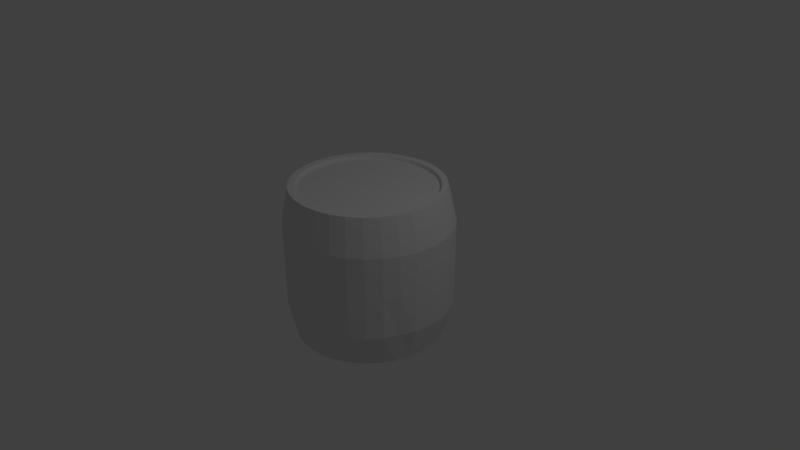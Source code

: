 # Source: BARRAL.blend  (saved by Blender 2.79.0; exported with 4.5.12 LTS)
import bpy
from mathutils import Matrix  # noqa: F401  (used for matrix-valued properties, if any)

bpy.ops.wm.read_factory_settings(use_empty=True)
scene = bpy.context.scene
scene.name = 'Scene'

# ---- collections
col_collection_1 = bpy.data.collections.new('Collection 1'); scene.collection.children.link(col_collection_1)

# ---- world
world_world = bpy.data.worlds.new('World'); scene.world = world_world
world_world.color = (0.05088, 0.05088, 0.05088)
world_world.use_sun_shadow = False
world_world.sun_shadow_jitter_overblur = 0.0
world_world.cycles.sampling_method = 'MANUAL'

# ---- cameras
cam_camera = bpy.data.cameras.new('Camera')
cam_camera.clip_end = 100.0
cam_camera.lens = 35.0
cam_camera.sensor_width = 32.0
cam_camera.sensor_height = 18.0
cam_camera.ortho_scale = 7.314
cam_camera.dof.focus_distance = 0.0
cam_camera.dof.aperture_fstop = 128.0

# ---- lights
light_lamp = bpy.data.lights.new('Lamp', 'POINT')
light_lamp.transmission_factor = 0.0
light_lamp.cutoff_distance = 30.0
light_lamp.energy = 100.0
light_lamp.shadow_buffer_clip_start = 1.001
light_lamp.shadow_soft_size = 0.1
light_lamp.shadow_maximum_resolution = 0.006
light_lamp.use_absolute_resolution = True

# ---- meshes
me_cylinder = bpy.data.meshes.new('Cylinder')
me_cylinder.from_pydata([(0.02371, 1.003, -1.0), (0.0, 1.0, 1.0), (0.2188, 0.9836, -1.0), (0.1951, 0.9808, 1.0), (0.4064, 0.9267, -1.0), (0.3827, 0.9239, 1.0), (0.5793, 0.8343, -1.0), (0.5556, 0.8315, 1.0), (0.7308, 0.7099, -1.0), (0.7071, 0.7071, 1.0), (0.8315, 0.5556, -1.0), (0.8315, 0.5556, 1.0), (0.9239, 0.3827, -1.0), (0.9239, 0.3827, 1.0), (0.9808, 0.1951, -1.0), (0.9808, 0.1951, 1.0), (1.0, 7.55e-08, -1.0), (1.0, 7.55e-08, 1.0), (0.9808, -0.1951, -1.0), (0.9808, -0.1951, 1.0), (0.9239, -0.3827, -1.0), (0.9239, -0.3827, 1.0), (0.8315, -0.5556, -1.0), (0.8315, -0.5556, 1.0), (0.7071, -0.7071, -1.0), (0.7071, -0.7071, 1.0), (0.5556, -0.8315, -1.0), (0.5556, -0.8315, 1.0), (0.3827, -0.9239, -1.0), (0.3827, -0.9239, 1.0), (0.1951, -0.9808, -1.0), (0.1951, -0.9808, 1.0), (0.02371, -0.9972, -1.0), (-3.258e-07, -1.0, 1.0), (-0.1714, -0.978, -1.0), (-0.1951, -0.9808, 1.0), (-0.359, -0.9211, -1.0), (-0.3827, -0.9239, 1.0), (-0.5319, -0.8287, -1.0), (-0.5556, -0.8315, 1.0), (-0.6834, -0.7043, -1.0), (-0.7071, -0.7071, 1.0), (-0.8078, -0.5528, -1.0), (-0.8315, -0.5556, 1.0), (-0.9002, -0.3799, -1.0), (-0.9239, -0.3827, 1.0), (-0.9571, -0.1923, -1.0), (-0.9808, -0.1951, 1.0), (-0.9763, 0.002794, -1.0), (-1.0, 9.656e-07, 1.0), (-0.9571, 0.1979, -1.0), (-0.9808, 0.1951, 1.0), (-0.9002, 0.3855, -1.0), (-0.9239, 0.3827, 1.0), (-0.8078, 0.5584, -1.0), (-0.8315, 0.5556, 1.0), (-0.6834, 0.7099, -1.0), (-0.7071, 0.7071, 1.0), (-0.5319, 0.8343, -1.0), (-0.5556, 0.8315, 1.0), (-0.359, 0.9267, -1.0), (-0.3827, 0.9239, 1.0), (-0.1714, 0.9836, -1.0), (-0.1951, 0.9808, 1.0), (9.828e-09, 0.9172, 0.993), (0.1789, 0.8996, 0.993), (0.351, 0.8474, 0.993), (0.5096, 0.7627, 0.993), (0.6486, 0.6486, 0.993), (0.7627, 0.5096, 0.993), (0.8474, 0.351, 0.993), (0.8996, 0.1789, 0.993), (0.9172, 9.284e-08, 0.993), (0.8996, -0.1789, 0.993), (0.8474, -0.351, 0.993), (0.7627, -0.5096, 0.993), (0.6486, -0.6486, 0.993), (0.5096, -0.7627, 0.993), (0.351, -0.8474, 0.993), (0.1789, -0.8996, 0.993), (-2.89e-07, -0.9172, 0.993), (-0.1789, -0.8996, 0.993), (-0.351, -0.8474, 0.993), (-0.5096, -0.7627, 0.993), (-0.6486, -0.6486, 0.993), (-0.7627, -0.5096, 0.993), (-0.8474, -0.351, 0.993), (-0.8996, -0.1789, 0.993), (-0.9172, 9.093e-07, 0.993), (-0.8996, 0.1789, 0.993), (-0.8474, 0.351, 0.993), (-0.7627, 0.5096, 0.993), (-0.6486, 0.6486, 0.993), (-0.5096, 0.7627, 0.993), (-0.351, 0.8474, 0.993), (-0.1789, 0.8996, 0.993), (1.16e-08, 0.9015, 0.9469), (0.1759, 0.8841, 0.9469), (0.345, 0.8328, 0.9469), (0.5008, 0.7495, 0.9469), (0.6374, 0.6374, 0.9469), (0.7495, 0.5008, 0.9469), (0.8328, 0.345, 0.9469), (0.8841, 0.1759, 0.9469), (0.9015, 9.627e-08, 0.9469), (0.8841, -0.1759, 0.9469), (0.8328, -0.345, 0.9469), (0.7495, -0.5008, 0.9469), (0.6374, -0.6374, 0.9469), (0.5008, -0.7495, 0.9469), (0.345, -0.8328, 0.9469), (0.1759, -0.8841, 0.9469), (-2.821e-07, -0.9015, 0.9469), (-0.1759, -0.8841, 0.9469), (-0.345, -0.8328, 0.9469), (-0.5008, -0.7495, 0.9469), (-0.6374, -0.6374, 0.9469), (-0.7495, -0.5008, 0.9469), (-0.8328, -0.345, 0.9469), (-0.8841, -0.1759, 0.9469), (-0.9015, 8.987e-07, 0.9469), (-0.8841, 0.1759, 0.9469), (-0.8328, 0.345, 0.9469), (-0.7495, 0.5008, 0.9469), (-0.6374, 0.6374, 0.9469), (-0.5008, 0.7495, 0.9469), (-0.345, 0.8328, 0.9469), (-0.1759, 0.8841, 0.9469), (0.02409, 1.093, -0.5711), (0.02409, 1.093, -0.02613), (-0.001756, 1.09, 0.5189), (0.2109, 1.069, 0.5189), (0.2367, 1.072, -0.02613), (0.2367, 1.072, -0.5711), (0.4154, 1.007, 0.5189), (0.4412, 1.01, -0.02613), (0.4412, 1.01, -0.5711), (0.6297, 0.9091, 0.5189), (0.6297, 0.9091, -0.02613), (0.6297, 0.9091, -0.5711), (0.7948, 0.7736, 0.5189), (0.7948, 0.7736, -0.02613), (0.7948, 0.7736, -0.5711), (0.9304, 0.6084, 0.5189), (0.9304, 0.6084, -0.02613), (0.9304, 0.6084, -0.5711), (1.031, 0.42, 0.5189), (1.031, 0.42, -0.02613), (1.031, 0.42, -0.5711), (1.093, 0.2155, 0.5189), (1.093, 0.2155, -0.02613), (1.093, 0.2155, -0.5711), (1.114, 0.002837, 0.5189), (1.114, 0.002837, -0.02613), (1.114, 0.002837, -0.5711), (1.093, -0.2098, 0.5189), (1.093, -0.2098, -0.02613), (1.093, -0.2098, -0.5711), (1.031, -0.4143, 0.5189), (1.031, -0.4143, -0.02613), (1.005, -0.4173, -0.5711), (0.9304, -0.6027, 0.5189), (0.9304, -0.6027, -0.02613), (0.9304, -0.6027, -0.5711), (0.7948, -0.7679, 0.5189), (0.7948, -0.7679, -0.02613), (0.7948, -0.7679, -0.5711), (0.6297, -0.9035, 0.5189), (0.6297, -0.9035, -0.02613), (0.6297, -0.9035, -0.5711), (0.4412, -1.004, 0.5189), (0.4412, -1.004, -0.02613), (0.4412, -1.004, -0.5711), (0.2367, -1.066, 0.5189), (0.2367, -1.066, -0.02613), (0.2367, -1.066, -0.5711), (0.02409, -1.087, 0.5189), (0.02409, -1.087, -0.02613), (0.02409, -1.087, -0.5711), (-0.1886, -1.066, 0.5189), (-0.1886, -1.066, -0.02613), (-0.1886, -1.066, -0.5711), (-0.393, -1.004, 0.5189), (-0.393, -1.004, -0.02613), (-0.393, -1.004, -0.5711), (-0.6073, -0.9065, 0.5189), (-0.5815, -0.9035, -0.02613), (-0.5815, -0.9035, -0.5711), (-0.7725, -0.771, 0.5189), (-0.7467, -0.7679, -0.02613), (-0.7467, -0.7679, -0.5711), (-0.9081, -0.6058, 0.5189), (-0.8822, -0.6027, -0.02613), (-0.8822, -0.6027, -0.5711), (-1.009, -0.4173, 0.5189), (-0.9829, -0.4143, -0.02613), (-0.9829, -0.4143, -0.5711), (-1.071, -0.2129, 0.5189), (-1.045, -0.2098, -0.02613), (-1.045, -0.2098, -0.5711), (-1.092, -0.0002058, 0.5189), (-1.066, 0.002838, -0.02613), (-1.066, 0.002838, -0.5711), (-1.071, 0.2124, 0.5189), (-1.045, 0.2155, -0.02613), (-1.045, 0.2155, -0.5711), (-1.009, 0.4169, 0.5189), (-0.9829, 0.42, -0.02613), (-0.9829, 0.42, -0.5711), (-0.9081, 0.6054, 0.5189), (-0.8822, 0.6084, -0.02613), (-0.8822, 0.6084, -0.5711), (-0.7725, 0.7705, 0.5189), (-0.7467, 0.7736, -0.02613), (-0.7467, 0.7736, -0.5711), (-0.6073, 0.9061, 0.5189), (-0.5815, 0.9091, -0.02613), (-0.5815, 0.9091, -0.5711), (-0.4189, 1.007, 0.5189), (-0.393, 1.01, -0.02613), (-0.393, 1.01, -0.5711), (-0.2144, 1.069, 0.5189), (-0.1886, 1.072, -0.02613), (-0.1886, 1.072, -0.5711)], [], [(130, 1, 3, 131), (131, 3, 5, 134), (134, 5, 7, 137), (137, 7, 9, 140), (140, 9, 11, 143), (143, 11, 13, 146), (146, 13, 15, 149), (149, 15, 17, 152), (152, 17, 19, 155), (155, 19, 21, 158), (158, 21, 23, 161), (161, 23, 25, 164), (164, 25, 27, 167), (167, 27, 29, 170), (170, 29, 31, 173), (173, 31, 33, 176), (176, 33, 35, 179), (179, 35, 37, 182), (182, 37, 39, 185), (185, 39, 41, 188), (188, 41, 43, 191), (191, 43, 45, 194), (194, 45, 47, 197), (197, 47, 49, 200), (200, 49, 51, 203), (203, 51, 53, 206), (206, 53, 55, 209), (209, 55, 57, 212), (212, 57, 59, 215), (215, 59, 61, 218), (41, 39, 83, 84), (218, 61, 63, 221), (221, 63, 1, 130), (0, 2, 4, 6, 8, 10, 12, 14, 16, 18, 20, 22, 24, 26, 28, 30, 32, 34, 36, 38, 40, 42, 44, 46, 48, 50, 52, 54, 56, 58, 60, 62), (95, 94, 126, 127), (59, 57, 92, 93), (15, 13, 70, 71), (33, 31, 79, 80), (51, 49, 88, 89), (7, 5, 66, 67), (25, 23, 75, 76), (43, 41, 84, 85), (61, 59, 93, 94), (17, 15, 71, 72), (35, 33, 80, 81), (53, 51, 89, 90), (9, 7, 67, 68), (27, 25, 76, 77), (45, 43, 85, 86), (63, 61, 94, 95), (19, 17, 72, 73), (37, 35, 81, 82), (55, 53, 90, 91), (11, 9, 68, 69), (29, 27, 77, 78), (47, 45, 86, 87), (3, 1, 64, 65), (1, 63, 95, 64), (21, 19, 73, 74), (39, 37, 82, 83), (57, 55, 91, 92), (13, 11, 69, 70), (31, 29, 78, 79), (49, 47, 87, 88), (5, 3, 65, 66), (23, 21, 74, 75), (97, 96, 127, 126, 125, 124, 123, 122, 121, 120, 119, 118, 117, 116, 115, 114, 113, 112, 111, 110, 109, 108, 107, 106, 105, 104, 103, 102, 101, 100, 99, 98), (82, 81, 113, 114), (69, 68, 100, 101), (64, 95, 127, 96), (83, 82, 114, 115), (70, 69, 101, 102), (84, 83, 115, 116), (71, 70, 102, 103), (85, 84, 116, 117), (72, 71, 103, 104), (86, 85, 117, 118), (73, 72, 104, 105), (87, 86, 118, 119), (74, 73, 105, 106), (88, 87, 119, 120), (75, 74, 106, 107), (89, 88, 120, 121), (76, 75, 107, 108), (90, 89, 121, 122), (77, 76, 108, 109), (91, 90, 122, 123), (78, 77, 109, 110), (65, 64, 96, 97), (92, 91, 123, 124), (79, 78, 110, 111), (66, 65, 97, 98), (93, 92, 124, 125), (80, 79, 111, 112), (67, 66, 98, 99), (94, 93, 125, 126), (81, 80, 112, 113), (68, 67, 99, 100), (62, 223, 128, 0), (223, 222, 129, 128), (222, 221, 130, 129), (60, 220, 223, 62), (220, 219, 222, 223), (219, 218, 221, 222), (58, 217, 220, 60), (217, 216, 219, 220), (216, 215, 218, 219), (56, 214, 217, 58), (214, 213, 216, 217), (213, 212, 215, 216), (54, 211, 214, 56), (211, 210, 213, 214), (210, 209, 212, 213), (52, 208, 211, 54), (208, 207, 210, 211), (207, 206, 209, 210), (50, 205, 208, 52), (205, 204, 207, 208), (204, 203, 206, 207), (48, 202, 205, 50), (202, 201, 204, 205), (201, 200, 203, 204), (46, 199, 202, 48), (199, 198, 201, 202), (198, 197, 200, 201), (44, 196, 199, 46), (196, 195, 198, 199), (195, 194, 197, 198), (42, 193, 196, 44), (193, 192, 195, 196), (192, 191, 194, 195), (40, 190, 193, 42), (190, 189, 192, 193), (189, 188, 191, 192), (38, 187, 190, 40), (187, 186, 189, 190), (186, 185, 188, 189), (36, 184, 187, 38), (184, 183, 186, 187), (183, 182, 185, 186), (34, 181, 184, 36), (181, 180, 183, 184), (180, 179, 182, 183), (32, 178, 181, 34), (178, 177, 180, 181), (177, 176, 179, 180), (30, 175, 178, 32), (175, 174, 177, 178), (174, 173, 176, 177), (28, 172, 175, 30), (172, 171, 174, 175), (171, 170, 173, 174), (26, 169, 172, 28), (169, 168, 171, 172), (168, 167, 170, 171), (24, 166, 169, 26), (166, 165, 168, 169), (165, 164, 167, 168), (22, 163, 166, 24), (163, 162, 165, 166), (162, 161, 164, 165), (20, 160, 163, 22), (160, 159, 162, 163), (159, 158, 161, 162), (18, 157, 160, 20), (157, 156, 159, 160), (156, 155, 158, 159), (16, 154, 157, 18), (154, 153, 156, 157), (153, 152, 155, 156), (14, 151, 154, 16), (151, 150, 153, 154), (150, 149, 152, 153), (12, 148, 151, 14), (148, 147, 150, 151), (147, 146, 149, 150), (10, 145, 148, 12), (145, 144, 147, 148), (144, 143, 146, 147), (8, 142, 145, 10), (142, 141, 144, 145), (141, 140, 143, 144), (6, 139, 142, 8), (139, 138, 141, 142), (138, 137, 140, 141), (4, 136, 139, 6), (136, 135, 138, 139), (135, 134, 137, 138), (2, 133, 136, 4), (133, 132, 135, 136), (132, 131, 134, 135), (0, 128, 133, 2), (128, 129, 132, 133), (129, 130, 131, 132)])
me_cylinder.use_remesh_preserve_volume = False
me_cylinder.use_remesh_preserve_attributes = False
me_cylinder.use_mirror_vertex_groups = False
me_cylinder.update()

# ---- objects
ob_cylinder = bpy.data.objects.new('Cylinder', me_cylinder)
ob_lamp = bpy.data.objects.new('Lamp', light_lamp)
ob_camera = bpy.data.objects.new('Camera', cam_camera)

# ---- transforms, parenting, visibility, modifiers, constraints
ob_cylinder.location = (0.0, 0.0, 0.0)
ob_cylinder.lineart.crease_threshold = 0.0
_m = ob_cylinder.modifiers.new('Solidify', 'SOLIDIFY')
_m.thickness = 0.1
_m.nonmanifold_thickness_mode = 'FIXED'
_m.nonmanifold_merge_threshold = 0.0003
ob_lamp.location = (4.076, 1.005, 5.904)
ob_lamp.rotation_euler = (0.6503, 0.05522, 1.866)
ob_lamp.lock_rotations_4d = False
ob_lamp.empty_display_type = 'ARROWS'
ob_lamp.color = (0.0, 0.0, 0.0, 0.0)
ob_lamp.lineart.crease_threshold = 0.0
ob_camera.location = (7.481, -6.508, 5.344)
ob_camera.rotation_euler = (1.109, 0.0, 0.8149)
ob_camera.lock_rotations_4d = False
ob_camera.empty_display_type = 'ARROWS'
ob_camera.color = (0.0, 0.0, 0.0, 0.0)
ob_camera.display_type = 'WIRE'
ob_camera.lineart.crease_threshold = 0.0

# ---- collection membership
col_collection_1.objects.link(ob_cylinder)
col_collection_1.objects.link(ob_lamp)
col_collection_1.objects.link(ob_camera)

# ---- scene / render settings (as saved in the file)
scene.camera = ob_camera
scene.frame_start = 1; scene.frame_end = 250; scene.frame_set(1)
scene.render.engine = 'BLENDER_EEVEE_NEXT'
scene.render.resolution_percentage = 50
scene.render.dither_intensity = 0.0
scene.cycles.use_denoising = False
scene.cycles.samples = 128
scene.cycles.sampling_pattern = 'TABULATED_SOBOL'
scene.cycles.use_adaptive_sampling = False
scene.cycles.use_light_tree = False
scene.cycles.blur_glossy = 0.0
scene.cycles.sample_clamp_indirect = 0.0
scene.view_settings.view_transform = 'Standard'
bpy.context.view_layer.update()
